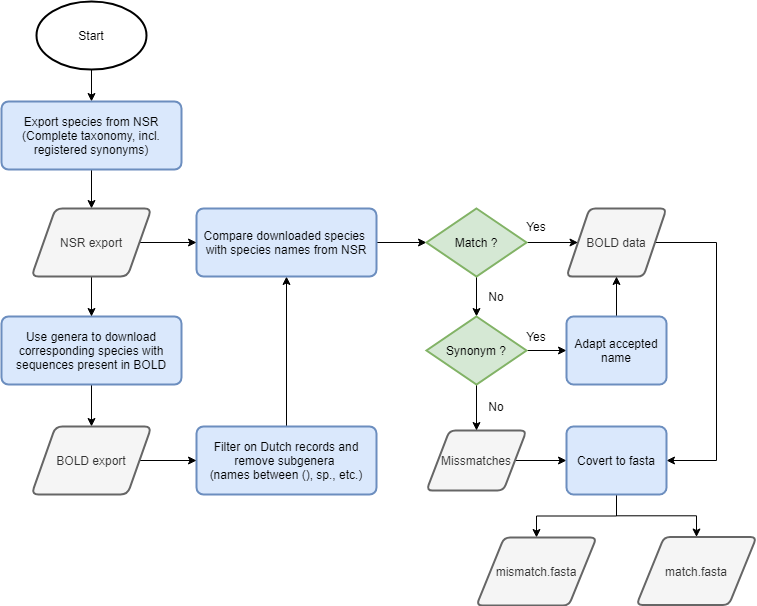

The diagram above was exported from draw.io. Its source (the exported page's mxGraphModel, read from the mxfile embedded in the PNG):
<mxGraphModel dx="1132" dy="697" grid="1" gridSize="10" guides="1" tooltips="1" connect="1" arrows="1" fold="1" page="1" pageScale="1" pageWidth="827" pageHeight="1169" math="0" shadow="0">
  <root>
    <mxCell id="CuFgQQkjCemWB7s-osqs-0" />
    <mxCell id="CuFgQQkjCemWB7s-osqs-1" parent="CuFgQQkjCemWB7s-osqs-0" />
    <mxCell id="iDWfjFbPXUlIVa77BY_U-0" value="" style="edgeStyle=orthogonalEdgeStyle;rounded=0;orthogonalLoop=1;jettySize=auto;html=1;" edge="1" parent="CuFgQQkjCemWB7s-osqs-1" source="iDWfjFbPXUlIVa77BY_U-1" target="iDWfjFbPXUlIVa77BY_U-4">
      <mxGeometry relative="1" as="geometry" />
    </mxCell>
    <mxCell id="iDWfjFbPXUlIVa77BY_U-1" value="&lt;div&gt;Start&lt;/div&gt;" style="strokeWidth=2;html=1;shape=mxgraph.flowchart.start_1;whiteSpace=wrap;" vertex="1" parent="CuFgQQkjCemWB7s-osqs-1">
      <mxGeometry x="50" y="15" width="110" height="68" as="geometry" />
    </mxCell>
    <mxCell id="0a3hxZK664ifweJuB5SH-4" value="" style="edgeStyle=orthogonalEdgeStyle;rounded=0;orthogonalLoop=1;jettySize=auto;html=1;" edge="1" parent="CuFgQQkjCemWB7s-osqs-1" source="iDWfjFbPXUlIVa77BY_U-4" target="0a3hxZK664ifweJuB5SH-3">
      <mxGeometry relative="1" as="geometry" />
    </mxCell>
    <mxCell id="iDWfjFbPXUlIVa77BY_U-4" value="Export species from NSR&lt;br&gt;(Complete taxonomy, incl. registered synonyms)" style="rounded=1;whiteSpace=wrap;html=1;absoluteArcSize=1;arcSize=14;strokeWidth=2;fillColor=#dae8fc;strokeColor=#6c8ebf;" vertex="1" parent="CuFgQQkjCemWB7s-osqs-1">
      <mxGeometry x="15" y="115" width="180" height="68" as="geometry" />
    </mxCell>
    <mxCell id="0a3hxZK664ifweJuB5SH-9" value="" style="edgeStyle=orthogonalEdgeStyle;rounded=0;orthogonalLoop=1;jettySize=auto;html=1;" edge="1" parent="CuFgQQkjCemWB7s-osqs-1" source="iDWfjFbPXUlIVa77BY_U-7" target="2">
      <mxGeometry relative="1" as="geometry" />
    </mxCell>
    <mxCell id="iDWfjFbPXUlIVa77BY_U-7" value="&lt;span&gt;Use genera to download corresponding species with sequences present in BOLD&lt;/span&gt;" style="rounded=1;whiteSpace=wrap;html=1;absoluteArcSize=1;arcSize=14;strokeWidth=2;fillColor=#dae8fc;strokeColor=#6c8ebf;" vertex="1" parent="CuFgQQkjCemWB7s-osqs-1">
      <mxGeometry x="15" y="330" width="180" height="68" as="geometry" />
    </mxCell>
    <mxCell id="0a3hxZK664ifweJuB5SH-11" style="edgeStyle=orthogonalEdgeStyle;rounded=0;orthogonalLoop=1;jettySize=auto;html=1;entryX=0.5;entryY=1;entryDx=0;entryDy=0;" edge="1" parent="CuFgQQkjCemWB7s-osqs-1" source="iDWfjFbPXUlIVa77BY_U-23" target="BXP9GRL8kJjYrtlYLIHk-1">
      <mxGeometry relative="1" as="geometry" />
    </mxCell>
    <mxCell id="iDWfjFbPXUlIVa77BY_U-23" value="Filter on Dutch records and&lt;br&gt;remove subgenera &lt;br&gt;(names between (), sp., etc.)" style="rounded=1;whiteSpace=wrap;html=1;absoluteArcSize=1;arcSize=14;strokeWidth=2;fillColor=#dae8fc;strokeColor=#6c8ebf;" vertex="1" parent="CuFgQQkjCemWB7s-osqs-1">
      <mxGeometry x="210" y="440" width="180" height="68" as="geometry" />
    </mxCell>
    <mxCell id="lZkd77RQWGyE28MUHQvJ-3" style="edgeStyle=orthogonalEdgeStyle;rounded=0;orthogonalLoop=1;jettySize=auto;html=1;entryX=1;entryY=0.5;entryDx=0;entryDy=0;" edge="1" parent="CuFgQQkjCemWB7s-osqs-1" source="F_9to17TVOamfrtzL906-5" target="LUYTucXUYN2a--dD5Ujy-4">
      <mxGeometry relative="1" as="geometry">
        <Array as="points">
          <mxPoint x="730" y="256" />
          <mxPoint x="730" y="474" />
        </Array>
      </mxGeometry>
    </mxCell>
    <mxCell id="F_9to17TVOamfrtzL906-5" value="BOLD data" style="shape=parallelogram;html=1;strokeWidth=2;perimeter=parallelogramPerimeter;whiteSpace=wrap;rounded=1;arcSize=12;size=0.23;fillColor=#f5f5f5;strokeColor=#666666;fontColor=#333333;" vertex="1" parent="CuFgQQkjCemWB7s-osqs-1">
      <mxGeometry x="580" y="222" width="100" height="68" as="geometry" />
    </mxCell>
    <mxCell id="lZkd77RQWGyE28MUHQvJ-2" value="" style="edgeStyle=orthogonalEdgeStyle;rounded=0;orthogonalLoop=1;jettySize=auto;html=1;" edge="1" parent="CuFgQQkjCemWB7s-osqs-1" source="F_9to17TVOamfrtzL906-6" target="LUYTucXUYN2a--dD5Ujy-4">
      <mxGeometry relative="1" as="geometry" />
    </mxCell>
    <mxCell id="F_9to17TVOamfrtzL906-6" value="Missmatches" style="shape=parallelogram;html=1;strokeWidth=2;perimeter=parallelogramPerimeter;whiteSpace=wrap;rounded=1;arcSize=12;size=0.23;fillColor=#f5f5f5;strokeColor=#666666;fontColor=#333333;" vertex="1" parent="CuFgQQkjCemWB7s-osqs-1">
      <mxGeometry x="440" y="444" width="100" height="60" as="geometry" />
    </mxCell>
    <mxCell id="ywf_LGPJhyC7DT_LJtcn-1" value="" style="edgeStyle=orthogonalEdgeStyle;rounded=0;orthogonalLoop=1;jettySize=auto;html=1;" edge="1" parent="CuFgQQkjCemWB7s-osqs-1" source="BXP9GRL8kJjYrtlYLIHk-1" target="ywf_LGPJhyC7DT_LJtcn-0">
      <mxGeometry relative="1" as="geometry">
        <Array as="points">
          <mxPoint x="450" y="256" />
          <mxPoint x="450" y="256" />
        </Array>
      </mxGeometry>
    </mxCell>
    <mxCell id="BXP9GRL8kJjYrtlYLIHk-1" value="&lt;div&gt;Compare&amp;nbsp;&lt;span&gt;downloaded species&amp;nbsp;&lt;/span&gt;&lt;/div&gt;&lt;div&gt;with species names&amp;nbsp;&lt;span&gt;from NSR&lt;/span&gt;&lt;/div&gt;" style="rounded=1;whiteSpace=wrap;html=1;absoluteArcSize=1;arcSize=14;strokeWidth=2;fillColor=#dae8fc;strokeColor=#6c8ebf;" vertex="1" parent="CuFgQQkjCemWB7s-osqs-1">
      <mxGeometry x="210" y="222" width="180" height="68" as="geometry" />
    </mxCell>
    <mxCell id="ywf_LGPJhyC7DT_LJtcn-2" value="" style="edgeStyle=orthogonalEdgeStyle;rounded=0;orthogonalLoop=1;jettySize=auto;html=1;" edge="1" parent="CuFgQQkjCemWB7s-osqs-1" source="ywf_LGPJhyC7DT_LJtcn-0" target="F_9to17TVOamfrtzL906-5">
      <mxGeometry relative="1" as="geometry" />
    </mxCell>
    <mxCell id="ywf_LGPJhyC7DT_LJtcn-4" value="" style="edgeStyle=orthogonalEdgeStyle;rounded=0;orthogonalLoop=1;jettySize=auto;html=1;entryX=0.5;entryY=0;entryDx=0;entryDy=0;entryPerimeter=0;" edge="1" parent="CuFgQQkjCemWB7s-osqs-1" source="ywf_LGPJhyC7DT_LJtcn-0" target="ywf_LGPJhyC7DT_LJtcn-5">
      <mxGeometry relative="1" as="geometry">
        <mxPoint x="560" y="310" as="targetPoint" />
      </mxGeometry>
    </mxCell>
    <mxCell id="ywf_LGPJhyC7DT_LJtcn-0" value="Match ?" style="strokeWidth=2;html=1;shape=mxgraph.flowchart.decision;whiteSpace=wrap;fillColor=#d5e8d4;strokeColor=#82b366;" vertex="1" parent="CuFgQQkjCemWB7s-osqs-1">
      <mxGeometry x="440" y="222" width="100" height="68" as="geometry" />
    </mxCell>
    <mxCell id="ywf_LGPJhyC7DT_LJtcn-3" value="Yes" style="text;html=1;align=center;verticalAlign=middle;whiteSpace=wrap;rounded=0;" vertex="1" parent="CuFgQQkjCemWB7s-osqs-1">
      <mxGeometry x="530" y="230" width="40" height="20" as="geometry" />
    </mxCell>
    <mxCell id="ywf_LGPJhyC7DT_LJtcn-6" value="" style="edgeStyle=orthogonalEdgeStyle;rounded=0;orthogonalLoop=1;jettySize=auto;html=1;" edge="1" parent="CuFgQQkjCemWB7s-osqs-1" source="ywf_LGPJhyC7DT_LJtcn-5" target="F_9to17TVOamfrtzL906-6">
      <mxGeometry relative="1" as="geometry" />
    </mxCell>
    <mxCell id="0a3hxZK664ifweJuB5SH-18" value="" style="edgeStyle=orthogonalEdgeStyle;rounded=0;orthogonalLoop=1;jettySize=auto;html=1;" edge="1" parent="CuFgQQkjCemWB7s-osqs-1" source="ywf_LGPJhyC7DT_LJtcn-5" target="0a3hxZK664ifweJuB5SH-17">
      <mxGeometry relative="1" as="geometry" />
    </mxCell>
    <mxCell id="ywf_LGPJhyC7DT_LJtcn-5" value="Synonym ?" style="strokeWidth=2;html=1;shape=mxgraph.flowchart.decision;whiteSpace=wrap;fillColor=#d5e8d4;strokeColor=#82b366;" vertex="1" parent="CuFgQQkjCemWB7s-osqs-1">
      <mxGeometry x="440" y="330" width="100" height="68" as="geometry" />
    </mxCell>
    <mxCell id="ywf_LGPJhyC7DT_LJtcn-7" value="No" style="text;html=1;align=center;verticalAlign=middle;whiteSpace=wrap;rounded=0;" vertex="1" parent="CuFgQQkjCemWB7s-osqs-1">
      <mxGeometry x="490" y="300" width="40" height="20" as="geometry" />
    </mxCell>
    <mxCell id="0a3hxZK664ifweJuB5SH-10" value="" style="edgeStyle=orthogonalEdgeStyle;rounded=0;orthogonalLoop=1;jettySize=auto;html=1;" edge="1" parent="CuFgQQkjCemWB7s-osqs-1" source="2" target="iDWfjFbPXUlIVa77BY_U-23">
      <mxGeometry relative="1" as="geometry" />
    </mxCell>
    <mxCell id="2" value="BOLD export" style="shape=parallelogram;perimeter=parallelogramPerimeter;whiteSpace=wrap;html=1;rounded=1;strokeWidth=2;arcSize=14;fillColor=#f5f5f5;strokeColor=#666666;fontColor=#333333;" vertex="1" parent="CuFgQQkjCemWB7s-osqs-1">
      <mxGeometry x="45" y="440" width="120" height="68" as="geometry" />
    </mxCell>
    <mxCell id="0a3hxZK664ifweJuB5SH-6" value="" style="edgeStyle=orthogonalEdgeStyle;rounded=0;orthogonalLoop=1;jettySize=auto;html=1;" edge="1" parent="CuFgQQkjCemWB7s-osqs-1" source="0a3hxZK664ifweJuB5SH-3" target="iDWfjFbPXUlIVa77BY_U-7">
      <mxGeometry relative="1" as="geometry" />
    </mxCell>
    <mxCell id="0a3hxZK664ifweJuB5SH-7" value="" style="edgeStyle=orthogonalEdgeStyle;rounded=0;orthogonalLoop=1;jettySize=auto;html=1;" edge="1" parent="CuFgQQkjCemWB7s-osqs-1" source="0a3hxZK664ifweJuB5SH-3" target="BXP9GRL8kJjYrtlYLIHk-1">
      <mxGeometry relative="1" as="geometry" />
    </mxCell>
    <mxCell id="0a3hxZK664ifweJuB5SH-3" value="NSR export" style="shape=parallelogram;perimeter=parallelogramPerimeter;whiteSpace=wrap;html=1;rounded=1;strokeWidth=2;arcSize=14;fillColor=#f5f5f5;strokeColor=#666666;fontColor=#333333;" vertex="1" parent="CuFgQQkjCemWB7s-osqs-1">
      <mxGeometry x="45" y="222" width="120" height="68" as="geometry" />
    </mxCell>
    <mxCell id="0a3hxZK664ifweJuB5SH-15" value="No" style="text;html=1;align=center;verticalAlign=middle;whiteSpace=wrap;rounded=0;" vertex="1" parent="CuFgQQkjCemWB7s-osqs-1">
      <mxGeometry x="490" y="410" width="40" height="20" as="geometry" />
    </mxCell>
    <mxCell id="0a3hxZK664ifweJuB5SH-20" value="" style="edgeStyle=orthogonalEdgeStyle;rounded=0;orthogonalLoop=1;jettySize=auto;html=1;" edge="1" parent="CuFgQQkjCemWB7s-osqs-1" source="0a3hxZK664ifweJuB5SH-17" target="F_9to17TVOamfrtzL906-5">
      <mxGeometry relative="1" as="geometry">
        <mxPoint x="670" y="450" as="targetPoint" />
      </mxGeometry>
    </mxCell>
    <mxCell id="0a3hxZK664ifweJuB5SH-17" value="&lt;div&gt;Adapt accepted name&lt;/div&gt;" style="rounded=1;whiteSpace=wrap;html=1;absoluteArcSize=1;arcSize=14;strokeWidth=2;fillColor=#dae8fc;strokeColor=#6c8ebf;" vertex="1" parent="CuFgQQkjCemWB7s-osqs-1">
      <mxGeometry x="580" y="330" width="100" height="68" as="geometry" />
    </mxCell>
    <mxCell id="0a3hxZK664ifweJuB5SH-19" value="Yes" style="text;html=1;align=center;verticalAlign=middle;whiteSpace=wrap;rounded=0;" vertex="1" parent="CuFgQQkjCemWB7s-osqs-1">
      <mxGeometry x="530" y="340" width="40" height="20" as="geometry" />
    </mxCell>
    <mxCell id="lZkd77RQWGyE28MUHQvJ-8" style="edgeStyle=orthogonalEdgeStyle;rounded=0;orthogonalLoop=1;jettySize=auto;html=1;" edge="1" parent="CuFgQQkjCemWB7s-osqs-1" source="LUYTucXUYN2a--dD5Ujy-4" target="lZkd77RQWGyE28MUHQvJ-4">
      <mxGeometry relative="1" as="geometry" />
    </mxCell>
    <mxCell id="lZkd77RQWGyE28MUHQvJ-9" style="edgeStyle=orthogonalEdgeStyle;rounded=0;orthogonalLoop=1;jettySize=auto;html=1;" edge="1" parent="CuFgQQkjCemWB7s-osqs-1" source="LUYTucXUYN2a--dD5Ujy-4" target="LUYTucXUYN2a--dD5Ujy-9">
      <mxGeometry relative="1" as="geometry" />
    </mxCell>
    <mxCell id="LUYTucXUYN2a--dD5Ujy-4" value="&lt;div&gt;Covert to fasta&lt;/div&gt;" style="rounded=1;whiteSpace=wrap;html=1;absoluteArcSize=1;arcSize=14;strokeWidth=2;fillColor=#dae8fc;strokeColor=#6c8ebf;" vertex="1" parent="CuFgQQkjCemWB7s-osqs-1">
      <mxGeometry x="580" y="440" width="100" height="68" as="geometry" />
    </mxCell>
    <mxCell id="LUYTucXUYN2a--dD5Ujy-9" value="match.fasta" style="shape=parallelogram;html=1;strokeWidth=2;perimeter=parallelogramPerimeter;whiteSpace=wrap;rounded=1;arcSize=12;size=0.23;fillColor=#f5f5f5;strokeColor=#666666;fontColor=#333333;" vertex="1" parent="CuFgQQkjCemWB7s-osqs-1">
      <mxGeometry x="650" y="550.5" width="120" height="68" as="geometry" />
    </mxCell>
    <mxCell id="lZkd77RQWGyE28MUHQvJ-4" value="mismatch.fasta" style="shape=parallelogram;html=1;strokeWidth=2;perimeter=parallelogramPerimeter;whiteSpace=wrap;rounded=1;arcSize=12;size=0.23;fillColor=#f5f5f5;strokeColor=#666666;fontColor=#333333;" vertex="1" parent="CuFgQQkjCemWB7s-osqs-1">
      <mxGeometry x="490" y="551" width="120" height="68" as="geometry" />
    </mxCell>
  </root>
</mxGraphModel>